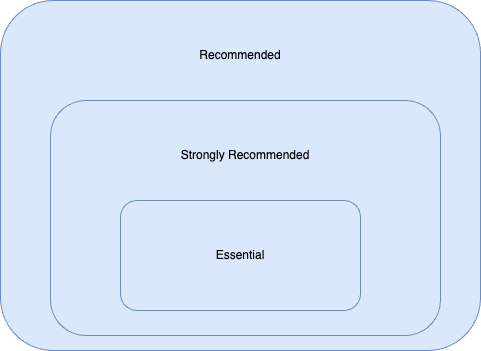

The diagram above was exported from draw.io. Its source (the exported page's mxGraphModel, read from the mxfile embedded in the PNG):
<mxGraphModel dx="1040" dy="722" grid="1" gridSize="10" guides="1" tooltips="1" connect="1" arrows="1" fold="1" page="1" pageScale="1" pageWidth="827" pageHeight="1169" math="0" shadow="0">
  <root>
    <mxCell id="0" />
    <mxCell id="1" parent="0" />
    <mxCell id="q0t-r9TNRFOrpha3P58D-2" value="" style="rounded=1;whiteSpace=wrap;html=1;fillColor=#dae8fc;strokeColor=#6c8ebf;" vertex="1" parent="1">
      <mxGeometry x="160" y="210" width="480" height="350" as="geometry" />
    </mxCell>
    <mxCell id="q0t-r9TNRFOrpha3P58D-3" value="" style="rounded=1;whiteSpace=wrap;html=1;fillColor=#dae8fc;strokeColor=#6c8ebf;" vertex="1" parent="1">
      <mxGeometry x="210" y="310" width="390" height="235" as="geometry" />
    </mxCell>
    <mxCell id="q0t-r9TNRFOrpha3P58D-8" value="" style="rounded=1;whiteSpace=wrap;html=1;fillColor=#dae8fc;strokeColor=#6c8ebf;" vertex="1" parent="1">
      <mxGeometry x="280" y="410" width="240" height="110" as="geometry" />
    </mxCell>
    <mxCell id="q0t-r9TNRFOrpha3P58D-9" value="&lt;div style=&quot;text-align: left;&quot;&gt;Essential&lt;/div&gt;" style="text;html=1;align=center;verticalAlign=middle;whiteSpace=wrap;rounded=0;" vertex="1" parent="1">
      <mxGeometry x="370" y="450" width="60" height="30" as="geometry" />
    </mxCell>
    <mxCell id="q0t-r9TNRFOrpha3P58D-10" value="Strongly Recommended" style="text;html=1;align=center;verticalAlign=middle;whiteSpace=wrap;rounded=0;" vertex="1" parent="1">
      <mxGeometry x="330" y="350" width="150" height="30" as="geometry" />
    </mxCell>
    <mxCell id="q0t-r9TNRFOrpha3P58D-11" value="Recommended" style="text;html=1;align=center;verticalAlign=middle;whiteSpace=wrap;rounded=0;" vertex="1" parent="1">
      <mxGeometry x="370" y="250" width="60" height="30" as="geometry" />
    </mxCell>
  </root>
</mxGraphModel>